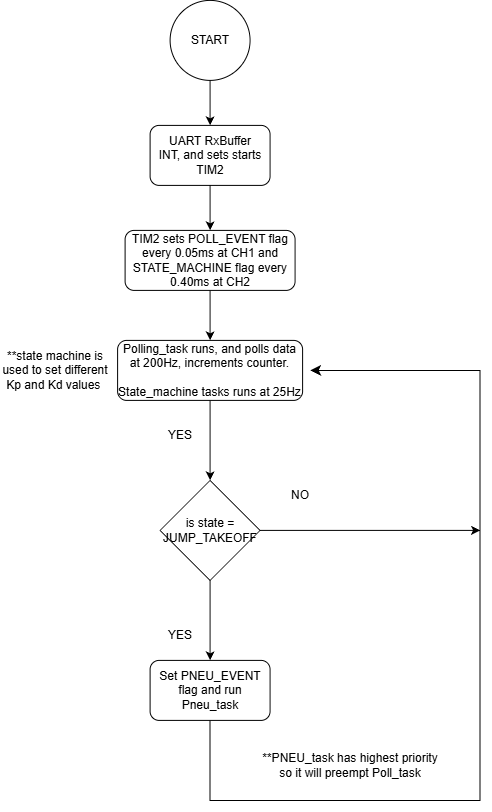

The diagram above was exported from draw.io. Its source (the exported page's mxGraphModel, read from the mxfile embedded in the PNG):
<mxGraphModel dx="1813" dy="854" grid="1" gridSize="10" guides="1" tooltips="1" connect="1" arrows="1" fold="1" page="1" pageScale="1" pageWidth="827" pageHeight="1169" math="0" shadow="0">
  <root>
    <mxCell id="0" />
    <mxCell id="1" parent="0" />
    <mxCell id="dh1JDjIwkyagPBbyWoJJ-11" edge="1" parent="1" source="oTQsJ5BFD_No90uqbweC-1" style="edgeStyle=orthogonalEdgeStyle;rounded=0;orthogonalLoop=1;jettySize=auto;html=1;entryX=0.5;entryY=0;entryDx=0;entryDy=0;" target="oTQsJ5BFD_No90uqbweC-3" value="">
      <mxGeometry relative="1" as="geometry">
        <mxPoint x="400" y="260" as="targetPoint" />
      </mxGeometry>
    </mxCell>
    <mxCell id="oTQsJ5BFD_No90uqbweC-1" parent="1" style="ellipse;whiteSpace=wrap;html=1;aspect=fixed;" value="START" vertex="1">
      <mxGeometry height="80" width="80" x="360" y="240" as="geometry" />
    </mxCell>
    <mxCell id="oTQsJ5BFD_No90uqbweC-3" parent="1" style="rounded=1;whiteSpace=wrap;html=1;" value="UART RxBuffer INT,&amp;nbsp;and sets starts TIM2" vertex="1">
      <mxGeometry height="60" width="120" x="340" y="365" as="geometry" />
    </mxCell>
    <mxCell id="dh1JDjIwkyagPBbyWoJJ-16" edge="1" parent="1" source="oTQsJ5BFD_No90uqbweC-3" style="edgeStyle=orthogonalEdgeStyle;rounded=0;orthogonalLoop=1;jettySize=auto;html=1;exitX=0.5;exitY=1;exitDx=0;exitDy=0;" target="dh1JDjIwkyagPBbyWoJJ-15" value="">
      <mxGeometry relative="1" as="geometry">
        <mxPoint x="400" y="420" as="sourcePoint" />
      </mxGeometry>
    </mxCell>
    <mxCell id="dh1JDjIwkyagPBbyWoJJ-3" edge="1" parent="1" source="oTQsJ5BFD_No90uqbweC-5" style="edgeStyle=orthogonalEdgeStyle;rounded=0;orthogonalLoop=1;jettySize=auto;html=1;entryX=0.5;entryY=0;entryDx=0;entryDy=0;" target="dh1JDjIwkyagPBbyWoJJ-20" value="">
      <mxGeometry relative="1" as="geometry">
        <mxPoint x="400" y="710" as="targetPoint" />
      </mxGeometry>
    </mxCell>
    <mxCell id="oTQsJ5BFD_No90uqbweC-5" parent="1" style="rounded=1;whiteSpace=wrap;html=1;" value="Polling_task runs, and polls data at 200Hz, increments counter.&lt;br&gt;&lt;br&gt;State_machine tasks runs at 25Hz" vertex="1">
      <mxGeometry height="60" width="185" x="307.5" y="580" as="geometry" />
    </mxCell>
    <mxCell id="dh1JDjIwkyagPBbyWoJJ-10" parent="1" style="text;html=1;whiteSpace=wrap;strokeColor=none;fillColor=none;align=center;verticalAlign=middle;rounded=0;" value="YES" vertex="1">
      <mxGeometry height="30" width="60" x="340" y="660" as="geometry" />
    </mxCell>
    <mxCell id="dh1JDjIwkyagPBbyWoJJ-17" edge="1" parent="1" source="dh1JDjIwkyagPBbyWoJJ-15" style="edgeStyle=orthogonalEdgeStyle;rounded=0;orthogonalLoop=1;jettySize=auto;html=1;" target="oTQsJ5BFD_No90uqbweC-5" value="">
      <mxGeometry relative="1" as="geometry" />
    </mxCell>
    <mxCell id="dh1JDjIwkyagPBbyWoJJ-15" parent="1" style="rounded=1;whiteSpace=wrap;html=1;" value="TIM2 sets POLL_EVENT flag every 0.05ms at CH1 and STATE_MACHINE flag every 0.40ms at CH2" vertex="1">
      <mxGeometry height="60" width="170" x="315" y="470" as="geometry" />
    </mxCell>
    <mxCell id="dh1JDjIwkyagPBbyWoJJ-24" edge="1" parent="1" source="dh1JDjIwkyagPBbyWoJJ-20" style="edgeStyle=orthogonalEdgeStyle;rounded=0;orthogonalLoop=1;jettySize=auto;html=1;" target="dh1JDjIwkyagPBbyWoJJ-23" value="">
      <mxGeometry relative="1" as="geometry" />
    </mxCell>
    <mxCell id="dh1JDjIwkyagPBbyWoJJ-20" parent="1" style="rhombus;whiteSpace=wrap;html=1;" value="is state = JUMP_TAKEOFF" vertex="1">
      <mxGeometry height="100" width="100" x="350" y="720" as="geometry" />
    </mxCell>
    <mxCell id="dh1JDjIwkyagPBbyWoJJ-22" parent="1" style="text;html=1;whiteSpace=wrap;strokeColor=none;fillColor=none;align=center;verticalAlign=middle;rounded=0;" value="NO" vertex="1">
      <mxGeometry height="30" width="60" x="460" y="720" as="geometry" />
    </mxCell>
    <mxCell id="dh1JDjIwkyagPBbyWoJJ-23" parent="1" style="rounded=1;whiteSpace=wrap;html=1;" value="Set PNEU_EVENT flag and run Pneu_task" vertex="1">
      <mxGeometry height="60" width="120" x="340" y="900" as="geometry" />
    </mxCell>
    <mxCell id="dh1JDjIwkyagPBbyWoJJ-25" parent="1" style="text;html=1;whiteSpace=wrap;strokeColor=none;fillColor=none;align=center;verticalAlign=middle;rounded=0;" value="YES" vertex="1">
      <mxGeometry height="30" width="60" x="340" y="860" as="geometry" />
    </mxCell>
    <mxCell id="dh1JDjIwkyagPBbyWoJJ-26" parent="1" style="text;html=1;whiteSpace=wrap;strokeColor=none;fillColor=none;align=center;verticalAlign=middle;rounded=0;" value="**state machine is used to set different Kp and Kd values&amp;nbsp;" vertex="1">
      <mxGeometry height="30" width="110" x="190" y="595" as="geometry" />
    </mxCell>
    <mxCell id="dh1JDjIwkyagPBbyWoJJ-29" edge="1" parent="1" source="dh1JDjIwkyagPBbyWoJJ-23" style="edgeStyle=segmentEdgeStyle;endArrow=classic;html=1;curved=0;rounded=0;endSize=8;startSize=8;sourcePerimeterSpacing=0;targetPerimeterSpacing=0;exitX=0.5;exitY=1;exitDx=0;exitDy=0;" value="">
      <mxGeometry relative="1" width="100" as="geometry">
        <Array as="points">
          <mxPoint x="400" y="1040" />
          <mxPoint x="670" y="1040" />
          <mxPoint x="670" y="610" />
        </Array>
        <mxPoint x="400" y="1220" as="sourcePoint" />
        <mxPoint x="500" y="610" as="targetPoint" />
      </mxGeometry>
    </mxCell>
    <mxCell id="dh1JDjIwkyagPBbyWoJJ-30" parent="1" style="text;html=1;whiteSpace=wrap;strokeColor=none;fillColor=none;align=center;verticalAlign=middle;rounded=0;" value="**PNEU_task has highest priority so it will preempt Poll_task" vertex="1">
      <mxGeometry height="30" width="180" x="450" y="990" as="geometry" />
    </mxCell>
    <mxCell id="34Uf_o4OHyoI695EFrGZ-2" edge="1" parent="1" source="dh1JDjIwkyagPBbyWoJJ-20" style="endArrow=classic;html=1;rounded=0;exitX=1;exitY=0.5;exitDx=0;exitDy=0;" value="">
      <mxGeometry height="50" relative="1" width="50" as="geometry">
        <mxPoint x="440" y="790" as="sourcePoint" />
        <mxPoint x="670" y="770" as="targetPoint" />
      </mxGeometry>
    </mxCell>
  </root>
</mxGraphModel>